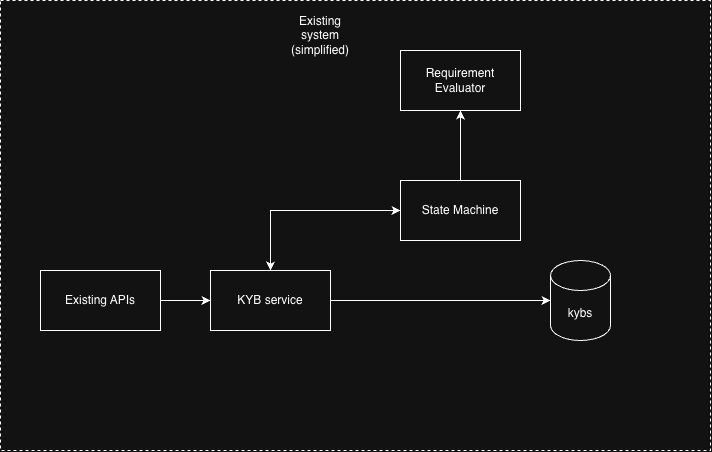

The diagram above was exported from draw.io. Its source (the exported page's mxGraphModel, read from the mxfile embedded in the PNG):
<mxGraphModel dx="934" dy="610" grid="1" gridSize="10" guides="1" tooltips="1" connect="1" arrows="1" fold="1" page="1" pageScale="1" pageWidth="827" pageHeight="1169" math="0" shadow="0">
  <root>
    <mxCell id="0" />
    <mxCell id="1" parent="0" />
    <mxCell id="Pk-C0ehv8C2mX5QLVEdW-26" parent="1" style="rounded=0;whiteSpace=wrap;html=1;dashed=1;" value="" vertex="1">
      <mxGeometry height="450" width="710" x="110" y="30" as="geometry" />
    </mxCell>
    <mxCell id="Pk-C0ehv8C2mX5QLVEdW-21" edge="1" parent="1" source="Pk-C0ehv8C2mX5QLVEdW-1" style="edgeStyle=orthogonalEdgeStyle;rounded=0;orthogonalLoop=1;jettySize=auto;html=1;exitX=0.5;exitY=0;exitDx=0;exitDy=0;" target="Pk-C0ehv8C2mX5QLVEdW-2">
      <mxGeometry relative="1" as="geometry" />
    </mxCell>
    <mxCell id="Pk-C0ehv8C2mX5QLVEdW-1" parent="1" style="rounded=0;whiteSpace=wrap;html=1;" value="State Machine" vertex="1">
      <mxGeometry height="60" width="120" x="510" y="210" as="geometry" />
    </mxCell>
    <mxCell id="Pk-C0ehv8C2mX5QLVEdW-2" parent="1" style="rounded=0;whiteSpace=wrap;html=1;" value="Requirement Evaluator" vertex="1">
      <mxGeometry height="60" width="120" x="510" y="80" as="geometry" />
    </mxCell>
    <mxCell id="Pk-C0ehv8C2mX5QLVEdW-25" edge="1" parent="1" source="Pk-C0ehv8C2mX5QLVEdW-3" style="edgeStyle=orthogonalEdgeStyle;rounded=0;orthogonalLoop=1;jettySize=auto;html=1;exitX=1;exitY=0.5;exitDx=0;exitDy=0;entryX=0;entryY=0.5;entryDx=0;entryDy=0;" target="Pk-C0ehv8C2mX5QLVEdW-19">
      <mxGeometry relative="1" as="geometry" />
    </mxCell>
    <mxCell id="Pk-C0ehv8C2mX5QLVEdW-3" parent="1" style="rounded=0;whiteSpace=wrap;html=1;" value="Existing APIs" vertex="1">
      <mxGeometry height="60" width="120" x="150" y="300" as="geometry" />
    </mxCell>
    <mxCell id="Pk-C0ehv8C2mX5QLVEdW-18" parent="1" style="shape=cylinder3;whiteSpace=wrap;html=1;boundedLbl=1;backgroundOutline=1;size=15;" value="kybs" vertex="1">
      <mxGeometry height="80" width="60" x="660" y="290" as="geometry" />
    </mxCell>
    <mxCell id="Pk-C0ehv8C2mX5QLVEdW-23" edge="1" parent="1" source="Pk-C0ehv8C2mX5QLVEdW-19" style="edgeStyle=orthogonalEdgeStyle;rounded=0;orthogonalLoop=1;jettySize=auto;html=1;exitX=1;exitY=0.5;exitDx=0;exitDy=0;entryX=0;entryY=0.5;entryDx=0;entryDy=0;entryPerimeter=0;" target="Pk-C0ehv8C2mX5QLVEdW-18">
      <mxGeometry relative="1" as="geometry">
        <mxPoint x="760" y="330" as="targetPoint" />
      </mxGeometry>
    </mxCell>
    <mxCell id="Pk-C0ehv8C2mX5QLVEdW-24" edge="1" parent="1" source="Pk-C0ehv8C2mX5QLVEdW-19" style="edgeStyle=orthogonalEdgeStyle;rounded=0;orthogonalLoop=1;jettySize=auto;html=1;exitX=0.5;exitY=0;exitDx=0;exitDy=0;entryX=0;entryY=0.5;entryDx=0;entryDy=0;startArrow=classic;startFill=1;" target="Pk-C0ehv8C2mX5QLVEdW-1">
      <mxGeometry relative="1" as="geometry" />
    </mxCell>
    <mxCell id="Pk-C0ehv8C2mX5QLVEdW-19" parent="1" style="rounded=0;whiteSpace=wrap;html=1;" value="KYB service" vertex="1">
      <mxGeometry height="60" width="120" x="320" y="300" as="geometry" />
    </mxCell>
    <mxCell id="Pk-C0ehv8C2mX5QLVEdW-28" parent="1" style="text;html=1;whiteSpace=wrap;strokeColor=none;fillColor=none;align=center;verticalAlign=middle;rounded=0;" value="Existing system (simplified)" vertex="1">
      <mxGeometry height="30" width="60" x="400" y="50" as="geometry" />
    </mxCell>
  </root>
</mxGraphModel>